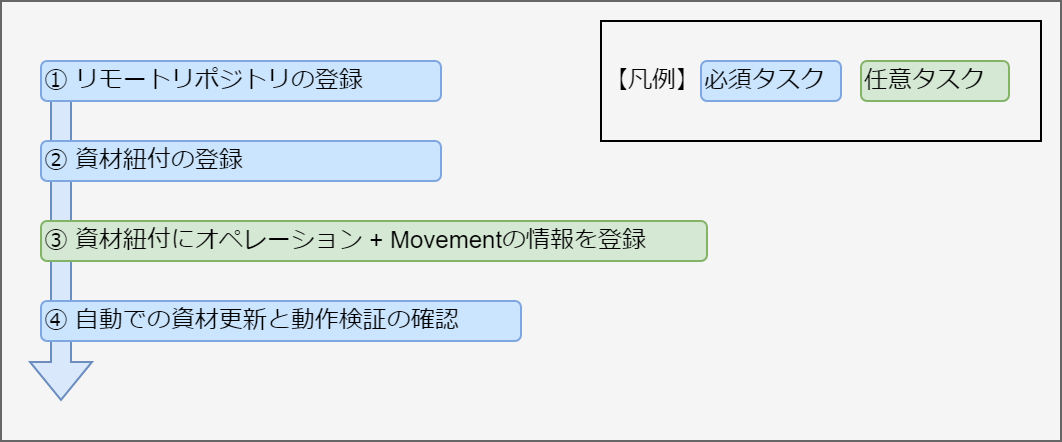

The diagram above was exported from draw.io. Its source (the exported page's mxGraphModel, read from the mxfile embedded in the PNG):
<mxGraphModel dx="1434" dy="764" grid="1" gridSize="10" guides="1" tooltips="1" connect="1" arrows="1" fold="1" page="1" pageScale="1" pageWidth="1169" pageHeight="827" math="0" shadow="0">
  <root>
    <mxCell id="0" />
    <mxCell id="1" parent="0" />
    <mxCell id="miEP7Kq3UVum1aR74psd-1" value="" style="rounded=0;whiteSpace=wrap;html=1;fillColor=#f5f5f5;strokeColor=#666666;fontColor=#333333;fontSize=11;" vertex="1" parent="1">
      <mxGeometry x="100" y="30" width="530" height="220" as="geometry" />
    </mxCell>
    <mxCell id="miEP7Kq3UVum1aR74psd-2" value="" style="shape=flexArrow;endArrow=classic;html=1;rounded=0;fillColor=#dae8fc;strokeColor=#6c8ebf;" edge="1" parent="1">
      <mxGeometry width="50" height="50" relative="1" as="geometry">
        <mxPoint x="130" y="60" as="sourcePoint" />
        <mxPoint x="130" y="230" as="targetPoint" />
      </mxGeometry>
    </mxCell>
    <mxCell id="miEP7Kq3UVum1aR74psd-3" value="① リモートリポジトリの登録" style="rounded=1;whiteSpace=wrap;html=1;align=left;fillColor=#CCE5FF;strokeColor=#7EA6E0;" vertex="1" parent="1">
      <mxGeometry x="120" y="60" width="200" height="20" as="geometry" />
    </mxCell>
    <mxCell id="miEP7Kq3UVum1aR74psd-4" value="【凡例】" style="verticalLabelPosition=middle;verticalAlign=middle;html=1;shape=mxgraph.basic.rect;fillColor2=none;strokeWidth=1;size=20;indent=5;labelPosition=center;align=left;fillColor=none;" vertex="1" parent="1">
      <mxGeometry x="400" y="40" width="220" height="60" as="geometry" />
    </mxCell>
    <mxCell id="miEP7Kq3UVum1aR74psd-5" value="必須タスク" style="rounded=1;whiteSpace=wrap;html=1;align=left;fillColor=#CCE5FF;strokeColor=#7EA6E0;" vertex="1" parent="1">
      <mxGeometry x="450" y="60" width="70" height="20" as="geometry" />
    </mxCell>
    <mxCell id="miEP7Kq3UVum1aR74psd-6" value="任意タスク" style="rounded=1;whiteSpace=wrap;html=1;align=left;fillColor=#D5E8D4;strokeColor=#82b366;" vertex="1" parent="1">
      <mxGeometry x="530" y="60" width="74" height="20" as="geometry" />
    </mxCell>
    <mxCell id="miEP7Kq3UVum1aR74psd-7" value="② 資材紐付の登録" style="rounded=1;whiteSpace=wrap;html=1;align=left;fillColor=#CCE5FF;strokeColor=#7EA6E0;" vertex="1" parent="1">
      <mxGeometry x="120" y="100" width="200" height="20" as="geometry" />
    </mxCell>
    <mxCell id="miEP7Kq3UVum1aR74psd-9" value="④ 自動での資材更新と動作検証の確認" style="rounded=1;whiteSpace=wrap;html=1;align=left;fillColor=#CCE5FF;strokeColor=#7EA6E0;" vertex="1" parent="1">
      <mxGeometry x="120" y="180" width="240" height="20" as="geometry" />
    </mxCell>
    <mxCell id="miEP7Kq3UVum1aR74psd-12" value="③ 資材紐付にオペレーション + Movementの情報を登録" style="rounded=1;whiteSpace=wrap;html=1;align=left;fillColor=#D5E8D4;strokeColor=#82b366;" vertex="1" parent="1">
      <mxGeometry x="120" y="140" width="333" height="20" as="geometry" />
    </mxCell>
  </root>
</mxGraphModel>